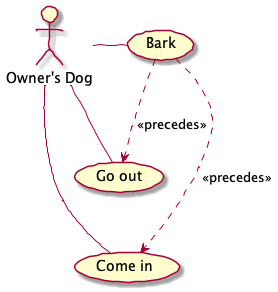

The diagram above was rendered by PlantUML. Its source (embedded in the PNG):
@startuml

skinparam handwritten true

actor "Owner's Dog" as OwnersDog

OwnersDog - (Go out)
OwnersDog - (Come in)
OwnersDog - (Bark)

(Bark) ..> (Go out): <<precedes>>
(Bark) ...> (Come in): <<precedes>>

@enduml